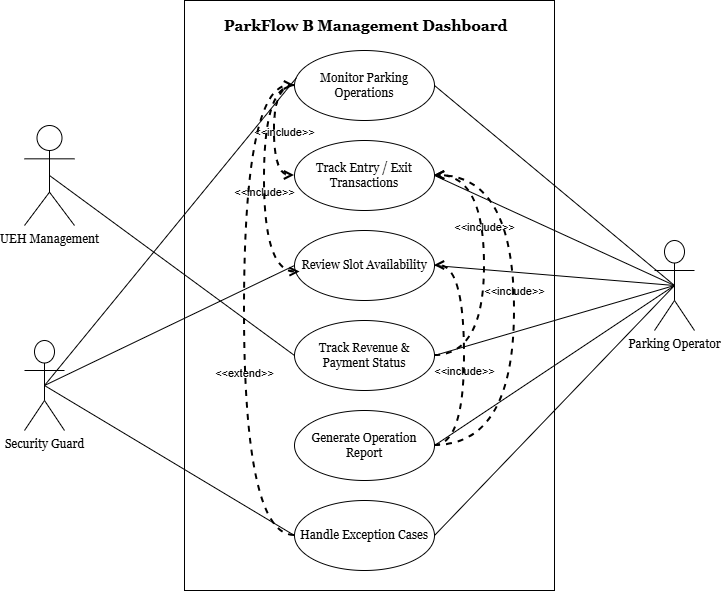

The diagram above was exported from draw.io. Its source (the exported page's mxGraphModel, read from the mxfile embedded in the PNG):
<mxGraphModel dx="2112" dy="676" grid="1" gridSize="10" guides="1" tooltips="1" connect="1" arrows="1" fold="1" page="1" pageScale="1" pageWidth="827" pageHeight="1169" math="0" shadow="0">
  <root>
    <mxCell id="0" />
    <mxCell id="1" parent="0" />
    <mxCell id="SokFXa-1ztYCy1EbjlKT-26" parent="1" style="html=1;whiteSpace=wrap;fontFamily=Georgia;" value="" vertex="1">
      <mxGeometry height="590" width="370" x="140" y="120" as="geometry" />
    </mxCell>
    <mxCell id="SokFXa-1ztYCy1EbjlKT-1" parent="1" style="ellipse;whiteSpace=wrap;html=1;fontFamily=Georgia;" value="Monitor Parking Operations" vertex="1">
      <mxGeometry height="70" width="140" x="250" y="170" as="geometry" />
    </mxCell>
    <mxCell id="SokFXa-1ztYCy1EbjlKT-2" parent="1" style="ellipse;whiteSpace=wrap;html=1;fontFamily=Georgia;" value="Track Entry / Exit Transactions" vertex="1">
      <mxGeometry height="70" width="140" x="250" y="260" as="geometry" />
    </mxCell>
    <mxCell id="SokFXa-1ztYCy1EbjlKT-3" parent="1" style="ellipse;whiteSpace=wrap;html=1;fontFamily=Georgia;" value="Review Slot Availability" vertex="1">
      <mxGeometry height="70" width="140" x="250" y="350" as="geometry" />
    </mxCell>
    <mxCell id="SokFXa-1ztYCy1EbjlKT-4" parent="1" style="ellipse;whiteSpace=wrap;html=1;fontFamily=Georgia;" value="Track Revenue &amp;amp; Payment Status" vertex="1">
      <mxGeometry height="70" width="140" x="250" y="440" as="geometry" />
    </mxCell>
    <mxCell id="SokFXa-1ztYCy1EbjlKT-5" parent="1" style="ellipse;whiteSpace=wrap;html=1;fontFamily=Georgia;" value="Generate Operation Report" vertex="1">
      <mxGeometry height="70" width="140" x="250" y="530" as="geometry" />
    </mxCell>
    <mxCell id="SokFXa-1ztYCy1EbjlKT-9" parent="1" style="shape=umlActor;verticalLabelPosition=bottom;verticalAlign=top;html=1;fontFamily=Georgia;" value="UEH Management" vertex="1">
      <mxGeometry height="100" width="50" x="-20" y="245" as="geometry" />
    </mxCell>
    <mxCell id="SokFXa-1ztYCy1EbjlKT-10" edge="1" parent="1" source="SokFXa-1ztYCy1EbjlKT-9" style="endArrow=none;html=1;rounded=0;exitX=0.5;exitY=0.5;exitDx=0;exitDy=0;exitPerimeter=0;entryX=0;entryY=0.5;entryDx=0;entryDy=0;fontFamily=Georgia;" target="SokFXa-1ztYCy1EbjlKT-4" value="">
      <mxGeometry height="50" relative="1" width="50" as="geometry">
        <mxPoint x="80" y="420" as="sourcePoint" />
        <mxPoint x="130" y="370" as="targetPoint" />
      </mxGeometry>
    </mxCell>
    <mxCell id="SokFXa-1ztYCy1EbjlKT-12" parent="1" style="shape=umlActor;verticalLabelPosition=bottom;verticalAlign=top;html=1;fontFamily=Georgia;" value="Security Guard" vertex="1">
      <mxGeometry height="90" width="40" x="-20" y="460" as="geometry" />
    </mxCell>
    <mxCell id="SokFXa-1ztYCy1EbjlKT-14" parent="1" style="ellipse;whiteSpace=wrap;html=1;fontFamily=Georgia;" value="Handle Exception Cases" vertex="1">
      <mxGeometry height="70" width="140" x="250" y="620" as="geometry" />
    </mxCell>
    <mxCell id="SokFXa-1ztYCy1EbjlKT-15" edge="1" parent="1" source="SokFXa-1ztYCy1EbjlKT-14" style="endArrow=none;html=1;rounded=0;exitX=0;exitY=0.5;exitDx=0;exitDy=0;entryX=0.5;entryY=0.5;entryDx=0;entryDy=0;entryPerimeter=0;fontFamily=Georgia;" target="SokFXa-1ztYCy1EbjlKT-12" value="">
      <mxGeometry height="50" relative="1" width="50" as="geometry">
        <mxPoint x="65" y="510" as="sourcePoint" />
        <mxPoint x="460" y="410" as="targetPoint" />
      </mxGeometry>
    </mxCell>
    <mxCell id="SokFXa-1ztYCy1EbjlKT-27" parent="1" style="text;whiteSpace=wrap;fontSize=15;fontStyle=1;fontFamily=Georgia;" value="ParkFlow B Management Dashboard" vertex="1">
      <mxGeometry height="40" width="295" x="177.5" y="130" as="geometry" />
    </mxCell>
    <mxCell id="ubhkl_mxW5gX2j_3N3p4-2" parent="1" style="shape=umlActor;verticalLabelPosition=bottom;verticalAlign=top;html=1;fontFamily=Georgia;" value="Parking Operator" vertex="1">
      <mxGeometry height="90" width="40" x="610" y="360" as="geometry" />
    </mxCell>
    <mxCell id="ubhkl_mxW5gX2j_3N3p4-4" edge="1" parent="1" source="SokFXa-1ztYCy1EbjlKT-1" style="endArrow=none;html=1;rounded=0;exitX=0.014;exitY=0.389;exitDx=0;exitDy=0;entryX=0.5;entryY=0.5;entryDx=0;entryDy=0;entryPerimeter=0;fontFamily=Georgia;exitPerimeter=0;" target="SokFXa-1ztYCy1EbjlKT-12" value="">
      <mxGeometry height="50" relative="1" width="50" as="geometry">
        <mxPoint x="260" y="665" as="sourcePoint" />
        <mxPoint x="10" y="515" as="targetPoint" />
      </mxGeometry>
    </mxCell>
    <mxCell id="ubhkl_mxW5gX2j_3N3p4-5" edge="1" parent="1" source="SokFXa-1ztYCy1EbjlKT-3" style="endArrow=none;html=1;rounded=0;exitX=0;exitY=0.5;exitDx=0;exitDy=0;entryX=0.5;entryY=0.5;entryDx=0;entryDy=0;entryPerimeter=0;fontFamily=Georgia;" target="SokFXa-1ztYCy1EbjlKT-12" value="">
      <mxGeometry height="50" relative="1" width="50" as="geometry">
        <mxPoint x="260" y="665" as="sourcePoint" />
        <mxPoint x="10" y="515" as="targetPoint" />
      </mxGeometry>
    </mxCell>
    <mxCell id="ubhkl_mxW5gX2j_3N3p4-6" edge="1" parent="1" source="ubhkl_mxW5gX2j_3N3p4-2" style="endArrow=none;html=1;rounded=0;exitX=0.5;exitY=0.5;exitDx=0;exitDy=0;entryX=1;entryY=0.5;entryDx=0;entryDy=0;fontFamily=Georgia;exitPerimeter=0;" target="SokFXa-1ztYCy1EbjlKT-14" value="">
      <mxGeometry height="50" relative="1" width="50" as="geometry">
        <mxPoint x="262" y="207" as="sourcePoint" />
        <mxPoint x="10" y="515" as="targetPoint" />
      </mxGeometry>
    </mxCell>
    <mxCell id="ubhkl_mxW5gX2j_3N3p4-7" edge="1" parent="1" source="ubhkl_mxW5gX2j_3N3p4-2" style="endArrow=none;html=1;rounded=0;exitX=0.5;exitY=0.5;exitDx=0;exitDy=0;entryX=1;entryY=0.5;entryDx=0;entryDy=0;fontFamily=Georgia;exitPerimeter=0;" target="SokFXa-1ztYCy1EbjlKT-5" value="">
      <mxGeometry height="50" relative="1" width="50" as="geometry">
        <mxPoint x="600" y="265" as="sourcePoint" />
        <mxPoint x="400" y="665" as="targetPoint" />
      </mxGeometry>
    </mxCell>
    <mxCell id="ubhkl_mxW5gX2j_3N3p4-8" edge="1" parent="1" source="ubhkl_mxW5gX2j_3N3p4-2" style="endArrow=none;html=1;rounded=0;exitX=0.5;exitY=0.5;exitDx=0;exitDy=0;entryX=1;entryY=0.5;entryDx=0;entryDy=0;fontFamily=Georgia;exitPerimeter=0;" target="SokFXa-1ztYCy1EbjlKT-1" value="">
      <mxGeometry height="50" relative="1" width="50" as="geometry">
        <mxPoint x="640" y="475" as="sourcePoint" />
        <mxPoint x="400" y="575" as="targetPoint" />
      </mxGeometry>
    </mxCell>
    <mxCell id="ubhkl_mxW5gX2j_3N3p4-9" edge="1" parent="1" source="ubhkl_mxW5gX2j_3N3p4-2" style="endArrow=none;html=1;rounded=0;entryX=1;entryY=0.5;entryDx=0;entryDy=0;fontFamily=Georgia;exitX=0.5;exitY=0.5;exitDx=0;exitDy=0;exitPerimeter=0;" target="SokFXa-1ztYCy1EbjlKT-4" value="">
      <mxGeometry height="50" relative="1" width="50" as="geometry">
        <mxPoint x="640" y="470" as="sourcePoint" />
        <mxPoint x="400" y="215" as="targetPoint" />
      </mxGeometry>
    </mxCell>
    <mxCell id="ubhkl_mxW5gX2j_3N3p4-10" edge="1" parent="1" source="ubhkl_mxW5gX2j_3N3p4-2" style="endArrow=none;html=1;rounded=0;exitX=0.5;exitY=0.5;exitDx=0;exitDy=0;entryX=1;entryY=0.5;entryDx=0;entryDy=0;fontFamily=Georgia;exitPerimeter=0;" target="SokFXa-1ztYCy1EbjlKT-3" value="">
      <mxGeometry height="50" relative="1" width="50" as="geometry">
        <mxPoint x="640" y="475" as="sourcePoint" />
        <mxPoint x="400" y="215" as="targetPoint" />
      </mxGeometry>
    </mxCell>
    <mxCell id="ubhkl_mxW5gX2j_3N3p4-11" edge="1" parent="1" source="ubhkl_mxW5gX2j_3N3p4-2" style="endArrow=none;html=1;rounded=0;exitX=0.5;exitY=0.5;exitDx=0;exitDy=0;entryX=1;entryY=0.5;entryDx=0;entryDy=0;fontFamily=Georgia;exitPerimeter=0;" target="SokFXa-1ztYCy1EbjlKT-2" value="">
      <mxGeometry height="50" relative="1" width="50" as="geometry">
        <mxPoint x="640" y="475" as="sourcePoint" />
        <mxPoint x="400" y="215" as="targetPoint" />
      </mxGeometry>
    </mxCell>
    <mxCell id="ubhkl_mxW5gX2j_3N3p4-13" edge="1" parent="1" source="SokFXa-1ztYCy1EbjlKT-14" style="html=1;verticalAlign=bottom;labelBackgroundColor=none;endArrow=open;endFill=0;dashed=1;rounded=0;exitX=0;exitY=0.5;exitDx=0;exitDy=0;entryX=0;entryY=0.5;entryDx=0;entryDy=0;edgeStyle=orthogonalEdgeStyle;curved=1;strokeWidth=2;" target="SokFXa-1ztYCy1EbjlKT-1" value="&amp;lt;&amp;lt;extend&amp;gt;&amp;gt;">
      <mxGeometry relative="1" width="160" x="-0.2642" as="geometry">
        <mxPoint as="offset" />
        <Array as="points">
          <mxPoint x="200" y="655" />
          <mxPoint x="200" y="205" />
        </Array>
        <mxPoint x="250" y="390" as="sourcePoint" />
        <mxPoint x="410" y="390" as="targetPoint" />
      </mxGeometry>
    </mxCell>
    <mxCell id="ubhkl_mxW5gX2j_3N3p4-14" edge="1" parent="1" source="SokFXa-1ztYCy1EbjlKT-5" style="html=1;verticalAlign=bottom;labelBackgroundColor=none;endArrow=open;endFill=0;dashed=1;rounded=0;exitX=1;exitY=0.5;exitDx=0;exitDy=0;entryX=1;entryY=0.5;entryDx=0;entryDy=0;edgeStyle=orthogonalEdgeStyle;curved=1;strokeWidth=2;" target="SokFXa-1ztYCy1EbjlKT-3" value="&amp;lt;&amp;lt;include&amp;gt;&amp;gt;">
      <mxGeometry relative="1" width="160" x="-0.2083" as="geometry">
        <mxPoint as="offset" />
        <Array as="points">
          <mxPoint x="420" y="565" />
          <mxPoint x="420" y="385" />
        </Array>
        <mxPoint x="350" y="440" as="sourcePoint" />
        <mxPoint x="510" y="440" as="targetPoint" />
      </mxGeometry>
    </mxCell>
    <mxCell id="ubhkl_mxW5gX2j_3N3p4-15" edge="1" parent="1" source="SokFXa-1ztYCy1EbjlKT-5" style="html=1;verticalAlign=bottom;labelBackgroundColor=none;endArrow=open;endFill=0;dashed=1;rounded=0;exitX=1;exitY=0.5;exitDx=0;exitDy=0;entryX=1;entryY=0.5;entryDx=0;entryDy=0;edgeStyle=orthogonalEdgeStyle;curved=1;strokeWidth=2;" target="SokFXa-1ztYCy1EbjlKT-2" value="&amp;lt;&amp;lt;include&amp;gt;&amp;gt;">
      <mxGeometry relative="1" width="160" x="0.0465" as="geometry">
        <mxPoint as="offset" />
        <Array as="points">
          <mxPoint x="470" y="565" />
          <mxPoint x="470" y="295" />
        </Array>
        <mxPoint x="440" y="360" as="sourcePoint" />
        <mxPoint x="600" y="360" as="targetPoint" />
      </mxGeometry>
    </mxCell>
    <mxCell id="ubhkl_mxW5gX2j_3N3p4-16" edge="1" parent="1" source="SokFXa-1ztYCy1EbjlKT-4" style="html=1;verticalAlign=bottom;labelBackgroundColor=none;endArrow=open;endFill=0;dashed=1;rounded=0;exitX=1;exitY=0.5;exitDx=0;exitDy=0;entryX=1;entryY=0.5;entryDx=0;entryDy=0;edgeStyle=orthogonalEdgeStyle;curved=1;strokeWidth=2;" target="SokFXa-1ztYCy1EbjlKT-2" value="&amp;lt;&amp;lt;include&amp;gt;&amp;gt;">
      <mxGeometry relative="1" width="160" x="0.2083" as="geometry">
        <mxPoint as="offset" />
        <Array as="points">
          <mxPoint x="440" y="475" />
          <mxPoint x="440" y="295" />
        </Array>
        <mxPoint x="450" y="470" as="sourcePoint" />
        <mxPoint x="610" y="470" as="targetPoint" />
      </mxGeometry>
    </mxCell>
    <mxCell id="ubhkl_mxW5gX2j_3N3p4-17" edge="1" parent="1" source="SokFXa-1ztYCy1EbjlKT-1" style="html=1;verticalAlign=bottom;labelBackgroundColor=none;endArrow=open;endFill=0;dashed=1;rounded=0;exitX=0;exitY=0.5;exitDx=0;exitDy=0;entryX=0.04;entryY=0.594;entryDx=0;entryDy=0;entryPerimeter=0;edgeStyle=orthogonalEdgeStyle;curved=1;strokeWidth=2;" target="SokFXa-1ztYCy1EbjlKT-3" value="&amp;lt;&amp;lt;include&amp;gt;&amp;gt;">
      <mxGeometry relative="1" width="160" x="0.1628" as="geometry">
        <mxPoint as="offset" />
        <Array as="points">
          <mxPoint x="220" y="205" />
          <mxPoint x="220" y="392" />
        </Array>
        <mxPoint x="500" y="640" as="sourcePoint" />
        <mxPoint x="660" y="640" as="targetPoint" />
      </mxGeometry>
    </mxCell>
    <mxCell id="ubhkl_mxW5gX2j_3N3p4-18" edge="1" parent="1" source="SokFXa-1ztYCy1EbjlKT-1" style="html=1;verticalAlign=bottom;labelBackgroundColor=none;endArrow=open;endFill=0;dashed=1;rounded=0;exitX=0;exitY=0.5;exitDx=0;exitDy=0;entryX=0;entryY=0.5;entryDx=0;entryDy=0;edgeStyle=orthogonalEdgeStyle;curved=1;strokeWidth=2;" target="SokFXa-1ztYCy1EbjlKT-2" value="&amp;lt;&amp;lt;include&amp;gt;&amp;gt;">
      <mxGeometry relative="1" width="160" x="0.1813" y="10" as="geometry">
        <mxPoint as="offset" />
        <Array as="points">
          <mxPoint x="230" y="205" />
          <mxPoint x="230" y="295" />
        </Array>
        <mxPoint x="200" y="310" as="sourcePoint" />
        <mxPoint x="360" y="310" as="targetPoint" />
      </mxGeometry>
    </mxCell>
  </root>
</mxGraphModel>